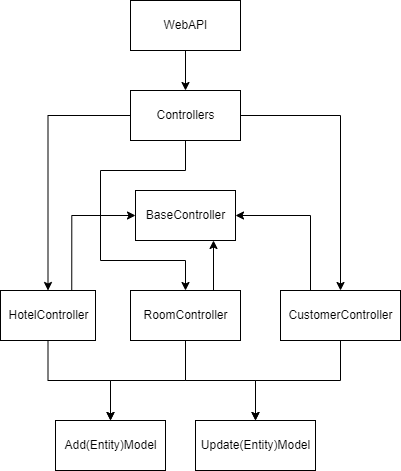

The diagram above was exported from draw.io. Its source (the exported page's mxGraphModel, read from the mxfile embedded in the PNG):
<mxGraphModel dx="1038" dy="521" grid="1" gridSize="10" guides="1" tooltips="1" connect="1" arrows="1" fold="1" page="1" pageScale="1" pageWidth="827" pageHeight="1169" math="0" shadow="0">
  <root>
    <mxCell id="WIyWlLk6GJQsqaUBKTNV-0" />
    <mxCell id="WIyWlLk6GJQsqaUBKTNV-1" parent="WIyWlLk6GJQsqaUBKTNV-0" />
    <mxCell id="drx-07EqL3HMv_MG1WqX-6" style="edgeStyle=orthogonalEdgeStyle;rounded=0;orthogonalLoop=1;jettySize=auto;html=1;exitX=0.5;exitY=1;exitDx=0;exitDy=0;entryX=0.5;entryY=0;entryDx=0;entryDy=0;" edge="1" parent="WIyWlLk6GJQsqaUBKTNV-1" source="drx-07EqL3HMv_MG1WqX-0" target="drx-07EqL3HMv_MG1WqX-1">
      <mxGeometry relative="1" as="geometry" />
    </mxCell>
    <mxCell id="drx-07EqL3HMv_MG1WqX-0" value="WebAPI" style="html=1;" vertex="1" parent="WIyWlLk6GJQsqaUBKTNV-1">
      <mxGeometry x="350" y="10" width="110" height="50" as="geometry" />
    </mxCell>
    <mxCell id="drx-07EqL3HMv_MG1WqX-20" style="edgeStyle=orthogonalEdgeStyle;rounded=0;orthogonalLoop=1;jettySize=auto;html=1;exitX=0;exitY=0.5;exitDx=0;exitDy=0;entryX=0.5;entryY=0;entryDx=0;entryDy=0;" edge="1" parent="WIyWlLk6GJQsqaUBKTNV-1" source="drx-07EqL3HMv_MG1WqX-1" target="drx-07EqL3HMv_MG1WqX-3">
      <mxGeometry relative="1" as="geometry" />
    </mxCell>
    <mxCell id="drx-07EqL3HMv_MG1WqX-21" style="edgeStyle=orthogonalEdgeStyle;rounded=0;orthogonalLoop=1;jettySize=auto;html=1;exitX=1;exitY=0.5;exitDx=0;exitDy=0;" edge="1" parent="WIyWlLk6GJQsqaUBKTNV-1" source="drx-07EqL3HMv_MG1WqX-1" target="drx-07EqL3HMv_MG1WqX-5">
      <mxGeometry relative="1" as="geometry" />
    </mxCell>
    <mxCell id="drx-07EqL3HMv_MG1WqX-22" style="edgeStyle=orthogonalEdgeStyle;rounded=0;orthogonalLoop=1;jettySize=auto;html=1;exitX=0.5;exitY=1;exitDx=0;exitDy=0;entryX=0.5;entryY=0;entryDx=0;entryDy=0;" edge="1" parent="WIyWlLk6GJQsqaUBKTNV-1" source="drx-07EqL3HMv_MG1WqX-1" target="drx-07EqL3HMv_MG1WqX-4">
      <mxGeometry relative="1" as="geometry">
        <Array as="points">
          <mxPoint x="405" y="180" />
          <mxPoint x="320" y="180" />
          <mxPoint x="320" y="270" />
          <mxPoint x="405" y="270" />
        </Array>
      </mxGeometry>
    </mxCell>
    <mxCell id="drx-07EqL3HMv_MG1WqX-1" value="Controllers" style="html=1;" vertex="1" parent="WIyWlLk6GJQsqaUBKTNV-1">
      <mxGeometry x="350" y="100" width="110" height="50" as="geometry" />
    </mxCell>
    <mxCell id="drx-07EqL3HMv_MG1WqX-2" value="BaseController" style="html=1;" vertex="1" parent="WIyWlLk6GJQsqaUBKTNV-1">
      <mxGeometry x="355" y="200" width="100" height="50" as="geometry" />
    </mxCell>
    <mxCell id="drx-07EqL3HMv_MG1WqX-15" style="edgeStyle=orthogonalEdgeStyle;rounded=0;orthogonalLoop=1;jettySize=auto;html=1;exitX=0.5;exitY=1;exitDx=0;exitDy=0;entryX=0.5;entryY=0;entryDx=0;entryDy=0;" edge="1" parent="WIyWlLk6GJQsqaUBKTNV-1" source="drx-07EqL3HMv_MG1WqX-3" target="drx-07EqL3HMv_MG1WqX-13">
      <mxGeometry relative="1" as="geometry" />
    </mxCell>
    <mxCell id="drx-07EqL3HMv_MG1WqX-27" style="edgeStyle=orthogonalEdgeStyle;rounded=0;orthogonalLoop=1;jettySize=auto;html=1;exitX=0.75;exitY=0;exitDx=0;exitDy=0;entryX=0;entryY=0.5;entryDx=0;entryDy=0;" edge="1" parent="WIyWlLk6GJQsqaUBKTNV-1" source="drx-07EqL3HMv_MG1WqX-3" target="drx-07EqL3HMv_MG1WqX-2">
      <mxGeometry relative="1" as="geometry" />
    </mxCell>
    <mxCell id="drx-07EqL3HMv_MG1WqX-3" value="HotelController" style="html=1;" vertex="1" parent="WIyWlLk6GJQsqaUBKTNV-1">
      <mxGeometry x="220" y="300" width="95" height="50" as="geometry" />
    </mxCell>
    <mxCell id="drx-07EqL3HMv_MG1WqX-17" style="edgeStyle=orthogonalEdgeStyle;rounded=0;orthogonalLoop=1;jettySize=auto;html=1;exitX=0.5;exitY=1;exitDx=0;exitDy=0;entryX=0.5;entryY=0;entryDx=0;entryDy=0;" edge="1" parent="WIyWlLk6GJQsqaUBKTNV-1" source="drx-07EqL3HMv_MG1WqX-4" target="drx-07EqL3HMv_MG1WqX-13">
      <mxGeometry relative="1" as="geometry" />
    </mxCell>
    <mxCell id="drx-07EqL3HMv_MG1WqX-18" style="edgeStyle=orthogonalEdgeStyle;rounded=0;orthogonalLoop=1;jettySize=auto;html=1;exitX=0.5;exitY=1;exitDx=0;exitDy=0;entryX=0.5;entryY=0;entryDx=0;entryDy=0;" edge="1" parent="WIyWlLk6GJQsqaUBKTNV-1" source="drx-07EqL3HMv_MG1WqX-4" target="drx-07EqL3HMv_MG1WqX-14">
      <mxGeometry relative="1" as="geometry" />
    </mxCell>
    <mxCell id="drx-07EqL3HMv_MG1WqX-25" style="edgeStyle=orthogonalEdgeStyle;rounded=0;orthogonalLoop=1;jettySize=auto;html=1;exitX=0.75;exitY=0;exitDx=0;exitDy=0;" edge="1" parent="WIyWlLk6GJQsqaUBKTNV-1" source="drx-07EqL3HMv_MG1WqX-4">
      <mxGeometry relative="1" as="geometry">
        <mxPoint x="433" y="250" as="targetPoint" />
        <Array as="points">
          <mxPoint x="433" y="250" />
        </Array>
      </mxGeometry>
    </mxCell>
    <mxCell id="drx-07EqL3HMv_MG1WqX-4" value="RoomController" style="html=1;" vertex="1" parent="WIyWlLk6GJQsqaUBKTNV-1">
      <mxGeometry x="350" y="300" width="110" height="50" as="geometry" />
    </mxCell>
    <mxCell id="drx-07EqL3HMv_MG1WqX-16" style="edgeStyle=orthogonalEdgeStyle;rounded=0;orthogonalLoop=1;jettySize=auto;html=1;exitX=0.5;exitY=1;exitDx=0;exitDy=0;entryX=0.5;entryY=0;entryDx=0;entryDy=0;" edge="1" parent="WIyWlLk6GJQsqaUBKTNV-1" source="drx-07EqL3HMv_MG1WqX-5" target="drx-07EqL3HMv_MG1WqX-14">
      <mxGeometry relative="1" as="geometry" />
    </mxCell>
    <mxCell id="drx-07EqL3HMv_MG1WqX-26" style="edgeStyle=orthogonalEdgeStyle;rounded=0;orthogonalLoop=1;jettySize=auto;html=1;exitX=0.25;exitY=0;exitDx=0;exitDy=0;entryX=1;entryY=0.5;entryDx=0;entryDy=0;" edge="1" parent="WIyWlLk6GJQsqaUBKTNV-1" source="drx-07EqL3HMv_MG1WqX-5" target="drx-07EqL3HMv_MG1WqX-2">
      <mxGeometry relative="1" as="geometry" />
    </mxCell>
    <mxCell id="drx-07EqL3HMv_MG1WqX-5" value="CustomerController" style="html=1;" vertex="1" parent="WIyWlLk6GJQsqaUBKTNV-1">
      <mxGeometry x="500" y="300" width="120" height="50" as="geometry" />
    </mxCell>
    <mxCell id="drx-07EqL3HMv_MG1WqX-13" value="Add(Entity)Model" style="html=1;" vertex="1" parent="WIyWlLk6GJQsqaUBKTNV-1">
      <mxGeometry x="275" y="430" width="110" height="50" as="geometry" />
    </mxCell>
    <mxCell id="drx-07EqL3HMv_MG1WqX-14" value="Update(Entity)Model" style="html=1;" vertex="1" parent="WIyWlLk6GJQsqaUBKTNV-1">
      <mxGeometry x="415" y="430" width="120" height="50" as="geometry" />
    </mxCell>
  </root>
</mxGraphModel>